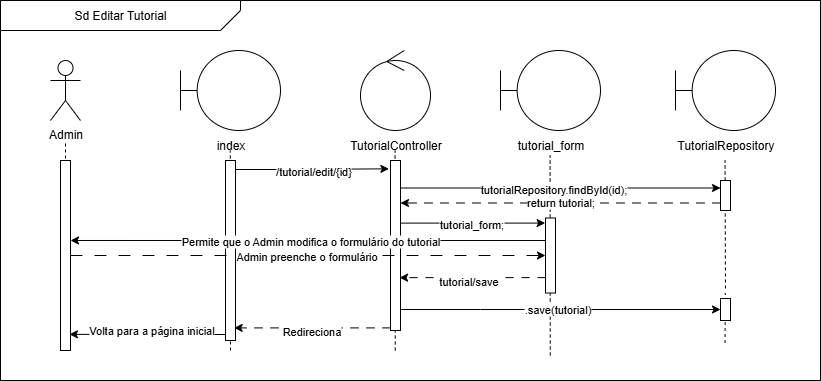

The diagram above was exported from draw.io. Its source (the exported page's mxGraphModel, read from the mxfile embedded in the PNG):
<mxGraphModel dx="1385" dy="802" grid="1" gridSize="10" guides="1" tooltips="1" connect="1" arrows="1" fold="1" page="1" pageScale="1" pageWidth="827" pageHeight="1169" math="0" shadow="0">
  <root>
    <mxCell id="0" />
    <mxCell id="1" parent="0" />
    <mxCell id="GOLF7tTuGCsVwU0V2r8Y-3" value="" style="rounded=0;whiteSpace=wrap;html=1;flipH=0;" parent="1" vertex="1">
      <mxGeometry width="820" height="380" as="geometry" />
    </mxCell>
    <mxCell id="QTsEdcErgzLKAQ7Rl6YE-43" value="" style="endArrow=none;dashed=1;html=1;rounded=0;" parent="1" edge="1">
      <mxGeometry width="50" height="50" relative="1" as="geometry">
        <mxPoint x="724.9659712230216" y="288" as="sourcePoint" />
        <mxPoint x="724.5699999999999" y="160" as="targetPoint" />
      </mxGeometry>
    </mxCell>
    <mxCell id="QTsEdcErgzLKAQ7Rl6YE-42" value="" style="endArrow=none;dashed=1;html=1;rounded=0;" parent="1" edge="1">
      <mxGeometry width="50" height="50" relative="1" as="geometry">
        <mxPoint x="549.78" y="355" as="sourcePoint" />
        <mxPoint x="549.5699999999999" y="155" as="targetPoint" />
      </mxGeometry>
    </mxCell>
    <mxCell id="QTsEdcErgzLKAQ7Rl6YE-41" value="" style="endArrow=none;dashed=1;html=1;rounded=0;" parent="1" edge="1">
      <mxGeometry width="50" height="50" relative="1" as="geometry">
        <mxPoint x="394.78" y="350" as="sourcePoint" />
        <mxPoint x="394.57" y="150" as="targetPoint" />
      </mxGeometry>
    </mxCell>
    <mxCell id="QTsEdcErgzLKAQ7Rl6YE-40" value="" style="endArrow=none;dashed=1;html=1;rounded=0;" parent="1" edge="1">
      <mxGeometry width="50" height="50" relative="1" as="geometry">
        <mxPoint x="230" y="350" as="sourcePoint" />
        <mxPoint x="229.79" y="150" as="targetPoint" />
      </mxGeometry>
    </mxCell>
    <mxCell id="QTsEdcErgzLKAQ7Rl6YE-39" value="" style="endArrow=none;dashed=1;html=1;rounded=0;exitX=0.5;exitY=1;exitDx=0;exitDy=0;" parent="1" source="GOLF7tTuGCsVwU0V2r8Y-28" edge="1">
      <mxGeometry width="50" height="50" relative="1" as="geometry">
        <mxPoint x="360" y="230" as="sourcePoint" />
        <mxPoint x="65" y="140" as="targetPoint" />
      </mxGeometry>
    </mxCell>
    <mxCell id="GOLF7tTuGCsVwU0V2r8Y-31" value="&amp;nbsp;&lt;span style=&quot;white-space: pre;&quot;&gt;&#09;&lt;/span&gt;" style="rounded=0;whiteSpace=wrap;html=1;" parent="1" vertex="1">
      <mxGeometry x="225" y="160" width="10" height="180" as="geometry" />
    </mxCell>
    <mxCell id="QTsEdcErgzLKAQ7Rl6YE-29" style="edgeStyle=orthogonalEdgeStyle;rounded=0;orthogonalLoop=1;jettySize=auto;html=1;entryX=0;entryY=0.5;entryDx=0;entryDy=0;" parent="1" source="GOLF7tTuGCsVwU0V2r8Y-30" target="QTsEdcErgzLKAQ7Rl6YE-28" edge="1">
      <mxGeometry relative="1" as="geometry">
        <Array as="points">
          <mxPoint x="480" y="309" />
          <mxPoint x="480" y="309" />
        </Array>
      </mxGeometry>
    </mxCell>
    <mxCell id="QTsEdcErgzLKAQ7Rl6YE-30" value=".save(tutorial)" style="edgeLabel;html=1;align=center;verticalAlign=middle;resizable=0;points=[];" parent="QTsEdcErgzLKAQ7Rl6YE-29" connectable="0" vertex="1">
      <mxGeometry x="-0.0256" y="1" relative="1" as="geometry">
        <mxPoint as="offset" />
      </mxGeometry>
    </mxCell>
    <mxCell id="GOLF7tTuGCsVwU0V2r8Y-30" value="" style="rounded=0;whiteSpace=wrap;html=1;" parent="1" vertex="1">
      <mxGeometry x="390" y="160" width="10" height="170" as="geometry" />
    </mxCell>
    <mxCell id="GOLF7tTuGCsVwU0V2r8Y-1" value="Sd Editar Tutorial" style="shape=card;whiteSpace=wrap;html=1;rotation=0;size=20;direction=south;flipH=0;flipV=1;" parent="1" vertex="1">
      <mxGeometry width="240" height="30" as="geometry" />
    </mxCell>
    <mxCell id="GOLF7tTuGCsVwU0V2r8Y-10" value="Admin" style="shape=umlActor;verticalLabelPosition=bottom;verticalAlign=top;html=1;" parent="1" vertex="1">
      <mxGeometry x="50" y="60" width="30" height="60" as="geometry" />
    </mxCell>
    <mxCell id="GOLF7tTuGCsVwU0V2r8Y-12" value="" style="ellipse;shape=umlControl;whiteSpace=wrap;html=1;" parent="1" vertex="1">
      <mxGeometry x="360" y="50" width="70" height="80" as="geometry" />
    </mxCell>
    <mxCell id="GOLF7tTuGCsVwU0V2r8Y-13" value="" style="shape=umlBoundary;whiteSpace=wrap;html=1;" parent="1" vertex="1">
      <mxGeometry x="500" y="50" width="100" height="80" as="geometry" />
    </mxCell>
    <mxCell id="GOLF7tTuGCsVwU0V2r8Y-18" value="TutorialRepository" style="text;html=1;align=center;verticalAlign=middle;resizable=0;points=[];autosize=1;strokeColor=none;fillColor=none;" parent="1" vertex="1">
      <mxGeometry x="665" y="130" width="120" height="30" as="geometry" />
    </mxCell>
    <mxCell id="GOLF7tTuGCsVwU0V2r8Y-19" value="tutorial_form" style="text;html=1;align=center;verticalAlign=middle;resizable=0;points=[];autosize=1;strokeColor=none;fillColor=none;" parent="1" vertex="1">
      <mxGeometry x="505" y="130" width="90" height="30" as="geometry" />
    </mxCell>
    <mxCell id="GOLF7tTuGCsVwU0V2r8Y-20" value="TutorialController" style="text;html=1;align=center;verticalAlign=middle;resizable=0;points=[];autosize=1;strokeColor=none;fillColor=none;" parent="1" vertex="1">
      <mxGeometry x="335" y="130" width="120" height="30" as="geometry" />
    </mxCell>
    <mxCell id="GOLF7tTuGCsVwU0V2r8Y-21" value="index" style="text;html=1;align=center;verticalAlign=middle;resizable=0;points=[];autosize=1;strokeColor=none;fillColor=none;" parent="1" vertex="1">
      <mxGeometry x="205" y="130" width="50" height="30" as="geometry" />
    </mxCell>
    <mxCell id="GOLF7tTuGCsVwU0V2r8Y-27" value="" style="shape=umlBoundary;whiteSpace=wrap;html=1;" parent="1" vertex="1">
      <mxGeometry x="180" y="50" width="100" height="80" as="geometry" />
    </mxCell>
    <mxCell id="QTsEdcErgzLKAQ7Rl6YE-19" style="edgeStyle=orthogonalEdgeStyle;rounded=0;orthogonalLoop=1;jettySize=auto;html=1;entryX=0;entryY=0.5;entryDx=0;entryDy=0;dashed=1;dashPattern=12 12;" parent="1" source="GOLF7tTuGCsVwU0V2r8Y-28" target="GOLF7tTuGCsVwU0V2r8Y-29" edge="1">
      <mxGeometry relative="1" as="geometry" />
    </mxCell>
    <mxCell id="QTsEdcErgzLKAQ7Rl6YE-26" value="Admin preenche o formulário" style="edgeLabel;html=1;align=center;verticalAlign=middle;resizable=0;points=[];" parent="QTsEdcErgzLKAQ7Rl6YE-19" connectable="0" vertex="1">
      <mxGeometry x="-0.0098" relative="1" as="geometry">
        <mxPoint as="offset" />
      </mxGeometry>
    </mxCell>
    <mxCell id="GOLF7tTuGCsVwU0V2r8Y-28" value="" style="rounded=0;whiteSpace=wrap;html=1;" parent="1" vertex="1">
      <mxGeometry x="60" y="160" width="10" height="190" as="geometry" />
    </mxCell>
    <mxCell id="GOLF7tTuGCsVwU0V2r8Y-29" value="" style="rounded=0;whiteSpace=wrap;html=1;" parent="1" vertex="1">
      <mxGeometry x="545" y="217.5" width="10" height="75" as="geometry" />
    </mxCell>
    <mxCell id="QTsEdcErgzLKAQ7Rl6YE-7" style="edgeStyle=orthogonalEdgeStyle;rounded=0;orthogonalLoop=1;jettySize=auto;html=1;entryX=1;entryY=0.25;entryDx=0;entryDy=0;dashed=1;dashPattern=8 8;" parent="1" source="GOLF7tTuGCsVwU0V2r8Y-32" target="GOLF7tTuGCsVwU0V2r8Y-30" edge="1">
      <mxGeometry relative="1" as="geometry">
        <Array as="points">
          <mxPoint x="560" y="203" />
        </Array>
      </mxGeometry>
    </mxCell>
    <mxCell id="QTsEdcErgzLKAQ7Rl6YE-11" value="return tutorial;" style="edgeLabel;html=1;align=center;verticalAlign=middle;resizable=0;points=[];" parent="QTsEdcErgzLKAQ7Rl6YE-7" connectable="0" vertex="1">
      <mxGeometry x="0.0075" y="-1" relative="1" as="geometry">
        <mxPoint as="offset" />
      </mxGeometry>
    </mxCell>
    <mxCell id="GOLF7tTuGCsVwU0V2r8Y-32" value="" style="rounded=0;whiteSpace=wrap;html=1;" parent="1" vertex="1">
      <mxGeometry x="720" y="180" width="10" height="30" as="geometry" />
    </mxCell>
    <mxCell id="GOLF7tTuGCsVwU0V2r8Y-33" value="" style="shape=umlBoundary;whiteSpace=wrap;html=1;" parent="1" vertex="1">
      <mxGeometry x="675" y="50" width="100" height="80" as="geometry" />
    </mxCell>
    <mxCell id="QTsEdcErgzLKAQ7Rl6YE-1" style="edgeStyle=orthogonalEdgeStyle;rounded=0;orthogonalLoop=1;jettySize=auto;html=1;entryX=-0.16;entryY=0.049;entryDx=0;entryDy=0;entryPerimeter=0;" parent="1" source="GOLF7tTuGCsVwU0V2r8Y-31" target="GOLF7tTuGCsVwU0V2r8Y-30" edge="1">
      <mxGeometry relative="1" as="geometry">
        <Array as="points">
          <mxPoint x="280" y="169" />
          <mxPoint x="280" y="169" />
        </Array>
      </mxGeometry>
    </mxCell>
    <mxCell id="QTsEdcErgzLKAQ7Rl6YE-45" value="/tutorial/edit/{id}" style="edgeLabel;html=1;align=center;verticalAlign=middle;resizable=0;points=[];" parent="QTsEdcErgzLKAQ7Rl6YE-1" connectable="0" vertex="1">
      <mxGeometry x="0.0026" y="-2" relative="1" as="geometry">
        <mxPoint as="offset" />
      </mxGeometry>
    </mxCell>
    <mxCell id="QTsEdcErgzLKAQ7Rl6YE-6" style="edgeStyle=orthogonalEdgeStyle;rounded=0;orthogonalLoop=1;jettySize=auto;html=1;entryX=0;entryY=0.25;entryDx=0;entryDy=0;" parent="1" source="GOLF7tTuGCsVwU0V2r8Y-30" target="GOLF7tTuGCsVwU0V2r8Y-32" edge="1">
      <mxGeometry relative="1" as="geometry">
        <mxPoint x="700" y="188" as="targetPoint" />
        <Array as="points">
          <mxPoint x="480" y="188" />
        </Array>
      </mxGeometry>
    </mxCell>
    <mxCell id="QTsEdcErgzLKAQ7Rl6YE-10" value="tutorialRepository.findById(id);" style="edgeLabel;html=1;align=center;verticalAlign=middle;resizable=0;points=[];" parent="QTsEdcErgzLKAQ7Rl6YE-6" connectable="0" vertex="1">
      <mxGeometry x="-0.0524" y="-1" relative="1" as="geometry">
        <mxPoint as="offset" />
      </mxGeometry>
    </mxCell>
    <mxCell id="QTsEdcErgzLKAQ7Rl6YE-17" style="edgeStyle=orthogonalEdgeStyle;rounded=0;orthogonalLoop=1;jettySize=auto;html=1;entryX=-0.038;entryY=0.068;entryDx=0;entryDy=0;entryPerimeter=0;" parent="1" source="GOLF7tTuGCsVwU0V2r8Y-30" target="GOLF7tTuGCsVwU0V2r8Y-29" edge="1">
      <mxGeometry relative="1" as="geometry">
        <Array as="points">
          <mxPoint x="472" y="223" />
        </Array>
      </mxGeometry>
    </mxCell>
    <mxCell id="QTsEdcErgzLKAQ7Rl6YE-21" value="tutorial_form;" style="edgeLabel;html=1;align=center;verticalAlign=middle;resizable=0;points=[];" parent="QTsEdcErgzLKAQ7Rl6YE-17" connectable="0" vertex="1">
      <mxGeometry x="-0.0377" y="-1" relative="1" as="geometry">
        <mxPoint as="offset" />
      </mxGeometry>
    </mxCell>
    <mxCell id="QTsEdcErgzLKAQ7Rl6YE-18" style="edgeStyle=orthogonalEdgeStyle;rounded=0;orthogonalLoop=1;jettySize=auto;html=1;entryX=1;entryY=0.421;entryDx=0;entryDy=0;entryPerimeter=0;" parent="1" source="GOLF7tTuGCsVwU0V2r8Y-29" target="GOLF7tTuGCsVwU0V2r8Y-28" edge="1">
      <mxGeometry relative="1" as="geometry">
        <Array as="points">
          <mxPoint x="420" y="240" />
          <mxPoint x="420" y="240" />
        </Array>
      </mxGeometry>
    </mxCell>
    <mxCell id="QTsEdcErgzLKAQ7Rl6YE-23" value="Permite que o Admin modifica o formulário do tutorial" style="edgeLabel;html=1;align=center;verticalAlign=middle;resizable=0;points=[];" parent="QTsEdcErgzLKAQ7Rl6YE-18" connectable="0" vertex="1">
      <mxGeometry x="0.0243" y="1" relative="1" as="geometry">
        <mxPoint x="8" as="offset" />
      </mxGeometry>
    </mxCell>
    <mxCell id="QTsEdcErgzLKAQ7Rl6YE-20" style="edgeStyle=orthogonalEdgeStyle;rounded=0;orthogonalLoop=1;jettySize=auto;html=1;dashed=1;dashPattern=8 8;entryX=0.906;entryY=0.689;entryDx=0;entryDy=0;entryPerimeter=0;" parent="1" source="GOLF7tTuGCsVwU0V2r8Y-29" target="GOLF7tTuGCsVwU0V2r8Y-30" edge="1">
      <mxGeometry relative="1" as="geometry">
        <mxPoint x="420" y="278" as="targetPoint" />
        <Array as="points">
          <mxPoint x="510" y="278" />
        </Array>
      </mxGeometry>
    </mxCell>
    <mxCell id="QTsEdcErgzLKAQ7Rl6YE-27" value="tutorial/save" style="edgeLabel;html=1;align=center;verticalAlign=middle;resizable=0;points=[];" parent="QTsEdcErgzLKAQ7Rl6YE-20" connectable="0" vertex="1">
      <mxGeometry x="0.0651" y="3" relative="1" as="geometry">
        <mxPoint as="offset" />
      </mxGeometry>
    </mxCell>
    <mxCell id="QTsEdcErgzLKAQ7Rl6YE-31" style="edgeStyle=orthogonalEdgeStyle;rounded=0;orthogonalLoop=1;jettySize=auto;html=1;entryX=0.867;entryY=0.93;entryDx=0;entryDy=0;entryPerimeter=0;dashed=1;dashPattern=8 8;" parent="1" source="GOLF7tTuGCsVwU0V2r8Y-30" target="GOLF7tTuGCsVwU0V2r8Y-31" edge="1">
      <mxGeometry relative="1" as="geometry">
        <Array as="points">
          <mxPoint x="312" y="327" />
        </Array>
      </mxGeometry>
    </mxCell>
    <mxCell id="QTsEdcErgzLKAQ7Rl6YE-32" value="Redireciona" style="edgeLabel;html=1;align=center;verticalAlign=middle;resizable=0;points=[];" parent="QTsEdcErgzLKAQ7Rl6YE-31" connectable="0" vertex="1">
      <mxGeometry x="-0.0841" y="2" relative="1" as="geometry">
        <mxPoint x="-8" y="1" as="offset" />
      </mxGeometry>
    </mxCell>
    <mxCell id="QTsEdcErgzLKAQ7Rl6YE-33" style="edgeStyle=orthogonalEdgeStyle;rounded=0;orthogonalLoop=1;jettySize=auto;html=1;entryX=0.893;entryY=0.915;entryDx=0;entryDy=0;entryPerimeter=0;" parent="1" source="GOLF7tTuGCsVwU0V2r8Y-31" target="GOLF7tTuGCsVwU0V2r8Y-28" edge="1">
      <mxGeometry relative="1" as="geometry">
        <Array as="points">
          <mxPoint x="180" y="334" />
          <mxPoint x="180" y="334" />
        </Array>
      </mxGeometry>
    </mxCell>
    <mxCell id="QTsEdcErgzLKAQ7Rl6YE-34" value="Volta para a página inicial" style="edgeLabel;html=1;align=center;verticalAlign=middle;resizable=0;points=[];" parent="QTsEdcErgzLKAQ7Rl6YE-33" connectable="0" vertex="1">
      <mxGeometry x="0.0432" y="-1" relative="1" as="geometry">
        <mxPoint x="6" y="-3" as="offset" />
      </mxGeometry>
    </mxCell>
    <mxCell id="QTsEdcErgzLKAQ7Rl6YE-44" value="" style="endArrow=none;dashed=1;html=1;rounded=0;" parent="1" edge="1">
      <mxGeometry width="50" height="50" relative="1" as="geometry">
        <mxPoint x="724.5699999999999" y="342.5" as="sourcePoint" />
        <mxPoint x="724.7503278688523" y="292.5" as="targetPoint" />
      </mxGeometry>
    </mxCell>
    <mxCell id="QTsEdcErgzLKAQ7Rl6YE-28" value="" style="rounded=0;whiteSpace=wrap;html=1;" parent="1" vertex="1">
      <mxGeometry x="720" y="298" width="10" height="22" as="geometry" />
    </mxCell>
  </root>
</mxGraphModel>